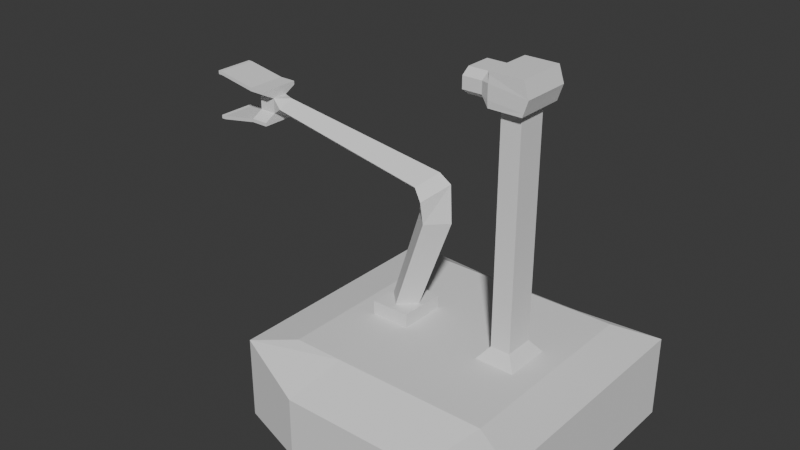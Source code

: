 # Source: character.blend  (saved by Blender 4.4.32; exported with 4.5.12 LTS)
import bpy
from mathutils import Matrix  # noqa: F401  (used for matrix-valued properties, if any)

bpy.ops.wm.read_factory_settings(use_empty=True)
scene = bpy.context.scene
scene.name = 'Scene'

# ---- collections
col_collection = bpy.data.collections.new('Collection'); scene.collection.children.link(col_collection)

# ---- world
world_world = bpy.data.worlds.new('World'); scene.world = world_world
world_world.use_nodes = True; world_world.node_tree.nodes.clear()
_N = world_world.node_tree.nodes; _L = world_world.node_tree.links
n0 = _N.new('ShaderNodeOutputWorld'); n0.name = 'World Output'; n0.location = (300, 300)
n1 = _N.new('ShaderNodeBackground'); n1.name = 'Background'; n1.location = (10, 300)
n1.inputs[0].default_value = (0.05088, 0.05088, 0.05088, 1.0)
_L.new(n1.outputs[0], n0.inputs[0])
n0.is_active_output = True
world_world.color = (0.05088, 0.05088, 0.05088)
world_world.sun_shadow_jitter_overblur = 0.0

# ---- meshes
me_plane = bpy.data.meshes.new('Plane')
me_plane.from_pydata([(0.5437, -0.1637, 0.6281), (-0.5437, -0.1637, 0.6281), (-0.5437, 0.1637, 0.6281), (0.5437, 0.1637, 0.6281), (-0.7021, 0.7021, 0.6281), (0.7021, 0.7021, 0.6281), (0.7021, -0.7021, 0.6281), (-0.7021, -0.7021, 0.6281), (-1.0, -0.8408, 0.5697), (1.0, -0.8408, 0.5697), (-1.0, 0.8408, 0.5697), (1.0, 0.8408, 0.5697), (1.0, 0.8408, 0.0), (-1.0, 0.8408, 0.0), (1.0, -0.8408, 0.0), (-1.0, -0.8408, 0.0), (0.0, 0.7021, 0.6281), (0.0, 0.1637, 0.6281), (0.0, -0.1637, 0.6281), (0.0, -1.0, 0.4283), (0.0, -0.7021, 0.6281), (0.0, 1.0, 0.0), (0.0, -1.0, 0.0), (0.0, 1.0, 0.4283), (0.2719, -0.1637, 0.6281), (0.5, -1.0, 0.4283), (0.351, -0.7021, 0.6281), (0.5, -1.0, 0.0), (0.351, 0.7021, 0.6281), (0.2719, 0.1637, 0.6281), (0.5, 1.0, 0.0), (0.5, 1.0, 0.4283), (-0.351, 0.7021, 0.6281), (-0.2719, 0.1637, 0.6281), (-0.5, 1.0, 0.0), (-0.5, 1.0, 0.4283), (-0.2719, -0.1637, 0.6281), (-0.5, -1.0, 0.4283), (-0.351, -0.7021, 0.6281), (-0.5, -1.0, 0.0), (0.4757, -0.1028, 0.714), (0.4757, 0.1028, 0.714), (0.3399, -0.1028, 0.714), (0.3399, 0.1028, 0.714), (0.4757, -0.1028, 2.259), (0.4757, 0.1028, 2.259), (0.3399, -0.1028, 2.259), (0.3399, 0.1028, 2.259), (-0.5437, 0.1637, 0.7236), (-0.5437, -0.1637, 0.7236), (-0.2719, 0.1637, 0.7236), (-0.2719, -0.1637, 0.7236), (0.5202, -0.1702, 2.259), (0.5202, 0.1702, 2.259), (0.2954, -0.1702, 2.259), (0.2954, 0.1702, 2.259), (0.5202, -0.1702, 2.472), (0.5202, 0.1702, 2.472), (0.2954, -0.1702, 2.472), (0.2954, 0.1702, 2.472), (-0.5147, -0.0001003, 0.7236), (-0.4079, -0.1069, 0.7236), (-0.4077, 0.1069, 0.7236), (-0.3009, 0.0001003, 0.7236), (-0.3023, -0.0001157, 1.377), (-0.1792, -0.1233, 1.377), (-0.1789, 0.1233, 1.377), (-0.05576, 0.0001157, 1.377), (-0.2914, -0.0001408, 1.437), (-0.1792, -0.15, 1.536), (-0.1789, 0.15, 1.536), (-0.06672, 0.0001407, 1.635), (-0.3353, -0.0001157, 1.527), (-0.243, -0.1233, 1.608), (-0.2428, 0.1233, 1.608), (-0.1506, 0.0001157, 1.69), (-1.443, -7.599e-05, 1.735), (-1.413, -0.08103, 1.799), (-1.413, 0.08103, 1.799), (-1.382, 7.609e-05, 1.863), (0.2954, -0.1702, 2.451), (0.2954, 0.1702, 2.451), (0.5559, -0.1702, 2.365), (0.5559, 0.1702, 2.365), (0.2341, -0.08679, 2.274), (0.2341, 0.08679, 2.274), (0.2341, 0.08679, 2.435), (0.2341, -0.08679, 2.435), (0.1005, -0.08679, 2.274), (0.1005, 0.08679, 2.274), (0.1005, 0.08679, 2.435), (0.1005, -0.08679, 2.435), (0.2954, 0.1659, 2.355), (0.538, 0.1702, 2.312), (0.2954, -0.1744, 2.355), (0.538, -0.1702, 2.312), (0.2341, 0.1419, 2.355), (0.2341, -0.1419, 2.355), (0.1005, 0.1419, 2.355), (0.1005, -0.1419, 2.355), (0.2954, -0.1744, 2.403), (0.547, -0.1702, 2.339), (0.2341, -0.1419, 2.395), (0.1005, -0.1419, 2.395), (0.2954, 0.1659, 2.403), (0.547, 0.1702, 2.339), (0.2341, 0.1419, 2.395), (0.1005, 0.1419, 2.395), (0.2954, 0.1659, 2.307), (0.5291, 0.1702, 2.285), (0.2341, 0.1419, 2.315), (0.1005, 0.1419, 2.315), (0.2954, -0.1744, 2.307), (0.5291, -0.1702, 2.285), (0.2341, -0.1419, 2.315), (0.1005, -0.1419, 2.315), (-1.492, 0.05551, 1.748), (-1.492, -0.05456, 1.748), (-1.492, 0.05551, 1.851), (-1.492, -0.05456, 1.851), (-1.614, 0.05551, 1.748), (-1.614, -0.05456, 1.748), (-1.614, 0.05551, 1.851), (-1.614, -0.05456, 1.851), (-1.492, 0.1379, 1.703), (-1.492, -0.1369, 1.703), (-1.492, -0.1369, 1.895), (-1.492, 0.1379, 1.895), (-1.614, 0.1379, 1.703), (-1.614, -0.1369, 1.703), (-1.614, -0.1369, 1.895), (-1.614, 0.1379, 1.895), (-1.492, 0.1379, 1.679), (-1.492, -0.1369, 1.679), (-1.492, -0.1369, 1.92), (-1.492, 0.1379, 1.92), (-1.614, 0.1379, 1.679), (-1.614, -0.1369, 1.679), (-1.614, -0.1369, 1.92), (-1.614, 0.1379, 1.92), (-1.893, 0.1379, 1.653), (-1.893, -0.1369, 1.653), (-1.893, -0.1369, 1.945), (-1.893, 0.1379, 1.945), (-1.893, 0.1379, 1.629), (-1.893, -0.1369, 1.629), (-1.893, -0.1369, 1.97), (-1.893, 0.1379, 1.97), (-1.922, 0.1379, 1.653), (-1.922, -0.1369, 1.653), (-1.922, -0.1369, 1.945), (-1.922, 0.1379, 1.945), (-1.922, 0.1379, 1.629), (-1.922, -0.1369, 1.629), (-1.922, -0.1369, 1.97), (-1.922, 0.1379, 1.97)], [], [(26, 6, 0, 24), (29, 24, 42, 43), (6, 5, 3, 0), (32, 4, 2, 33), (9, 11, 5, 6), (4, 7, 1, 2), (13, 15, 8, 10), (10, 8, 7, 4), (14, 12, 11, 9), (35, 10, 4, 32), (27, 30, 12, 14), (25, 9, 6, 26), (34, 13, 10, 35), (27, 14, 9, 25), (39, 22, 19, 37), (30, 21, 23, 31), (37, 19, 20, 38), (39, 34, 21, 22), (31, 23, 16, 28), (28, 16, 17, 29), (36, 18, 17, 33), (38, 20, 18, 36), (5, 28, 29, 3), (11, 31, 28, 5), (12, 30, 31, 11), (22, 27, 25, 19), (19, 25, 26, 20), (22, 21, 30, 27), (18, 24, 29, 17), (20, 26, 24, 18), (7, 38, 36, 1), (1, 36, 51, 49), (15, 13, 34, 39), (8, 37, 38, 7), (15, 39, 37, 8), (21, 34, 35, 23), (23, 35, 32, 16), (16, 32, 33, 17), (41, 43, 47, 45), (24, 0, 40, 42), (0, 3, 41, 40), (3, 29, 43, 41), (45, 47, 55, 53), (40, 41, 45, 44), (43, 42, 46, 47), (42, 40, 44, 46), (49, 51, 63, 61), (2, 1, 49, 48), (36, 33, 50, 51), (33, 2, 48, 50), (81, 80, 58, 59), (44, 45, 53, 52), (47, 46, 54, 55), (46, 44, 52, 54), (58, 56, 57, 59), (80, 82, 56, 58), (83, 81, 59, 57), (82, 83, 57, 56), (60, 61, 65, 64), (48, 49, 61, 60), (51, 50, 62, 63), (50, 48, 60, 62), (67, 66, 70, 71), (63, 62, 66, 67), (62, 60, 64, 66), (61, 63, 67, 65), (69, 71, 75, 73), (66, 64, 68, 70), (65, 67, 71, 69), (64, 65, 69, 68), (75, 74, 78, 79), (68, 69, 73, 72), (71, 70, 74, 75), (70, 68, 72, 74), (74, 72, 76, 78), (73, 75, 79, 77), (72, 73, 77, 76), (101, 105, 83, 82), (105, 104, 81, 83), (100, 101, 82, 80), (108, 55, 85, 110), (102, 87, 91, 103), (55, 54, 84, 85), (100, 80, 87, 102), (80, 81, 86, 87), (107, 103, 91, 90), (85, 84, 88, 89), (87, 86, 90, 91), (110, 85, 89, 111), (106, 96, 98, 107), (111, 115, 99, 98), (112, 94, 97, 114), (114, 97, 99, 115), (104, 92, 96, 106), (112, 113, 95, 94), (109, 108, 92, 93), (113, 109, 93, 95), (81, 104, 106, 86), (86, 106, 107, 90), (98, 99, 103, 107), (94, 100, 102, 97), (97, 102, 103, 99), (94, 95, 101, 100), (93, 92, 104, 105), (95, 93, 105, 101), (52, 53, 109, 113), (53, 55, 108, 109), (54, 52, 113, 112), (84, 114, 115, 88), (54, 112, 114, 84), (89, 88, 115, 111), (96, 110, 111, 98), (92, 108, 110, 96), (77, 79, 119, 117), (76, 77, 117, 116), (79, 78, 118, 119), (78, 76, 116, 118), (118, 116, 120, 122), (117, 119, 123, 121), (119, 118, 127, 126), (117, 121, 129, 125), (120, 121, 123, 122), (139, 131, 143, 147), (127, 131, 139, 135), (118, 122, 131, 127), (121, 120, 128, 129), (123, 119, 126, 130), (120, 116, 124, 128), (116, 117, 125, 124), (122, 123, 130, 131), (132, 133, 137, 136), (134, 135, 139, 138), (124, 125, 133, 132), (130, 126, 134, 138), (128, 124, 132, 136), (128, 136, 144, 140), (126, 127, 135, 134), (125, 129, 137, 133), (142, 146, 154, 150), (141, 140, 148, 149), (129, 128, 140, 141), (130, 138, 146, 142), (136, 137, 145, 144), (137, 129, 141, 145), (131, 130, 142, 143), (138, 139, 147, 146), (149, 148, 152, 153), (151, 150, 154, 155), (140, 144, 152, 148), (146, 147, 155, 154), (143, 142, 150, 151), (145, 141, 149, 153), (147, 143, 151, 155), (144, 145, 153, 152)])
_uv = me_plane.uv_layers.new(name='UVMap')
_uv.uv.foreach_set('vector', [0.75, 0.0, 1.0, 0.0, 1.0, 0.0, 0.75, 0.0, 0.75, 1.0, 0.75, 0.0, 0.75, 0.0, 0.75, 1.0, 1.0, 0.0, 1.0, 1.0, 1.0, 1.0, 1.0, 0.0, 0.25, 1.0, 0.0, 1.0, 0.0, 1.0, 0.25, 1.0, 1.0, 0.0, 1.0, 1.0, 1.0, 1.0, 1.0, 0.0, 0.0, 1.0, 0.0, 0.0, 0.0, 0.0, 0.0, 1.0, 0.0, 1.0, 0.0, 0.0, 0.0, 0.0, 0.0, 1.0, 0.0, 1.0, 0.0, 0.0, 0.0, 0.0, 0.0, 1.0, 1.0, 0.0, 1.0, 1.0, 1.0, 1.0, 1.0, 0.0, 0.25, 1.0, 0.0, 1.0, 0.0, 1.0, 0.25, 1.0, 0.75, 0.0, 0.75, 1.0, 1.0, 1.0, 1.0, 0.0, 0.75, 0.0, 1.0, 0.0, 1.0, 0.0, 0.75, 0.0, 0.25, 1.0, 0.0, 1.0, 0.0, 1.0, 0.25, 1.0, 0.75, 0.0, 1.0, 0.0, 1.0, 0.0, 0.75, 0.0, 0.25, 0.0, 0.5, 0.0, 0.5, 0.0, 0.25, 0.0, 0.75, 1.0, 0.5, 1.0, 0.5, 1.0, 0.75, 1.0, 0.25, 0.0, 0.5, 0.0, 0.5, 0.0, 0.25, 0.0, 0.25, 0.0, 0.25, 1.0, 0.5, 1.0, 0.5, 0.0, 0.75, 1.0, 0.5, 1.0, 0.5, 1.0, 0.75, 1.0, 0.75, 1.0, 0.5, 1.0, 0.5, 1.0, 0.75, 1.0, 0.25, 0.0, 0.5, 0.0, 0.5, 1.0, 0.25, 1.0, 0.25, 0.0, 0.5, 0.0, 0.5, 0.0, 0.25, 0.0, 1.0, 1.0, 0.75, 1.0, 0.75, 1.0, 1.0, 1.0, 1.0, 1.0, 0.75, 1.0, 0.75, 1.0, 1.0, 1.0, 1.0, 1.0, 0.75, 1.0, 0.75, 1.0, 1.0, 1.0, 0.5, 0.0, 0.75, 0.0, 0.75, 0.0, 0.5, 0.0, 0.5, 0.0, 0.75, 0.0, 0.75, 0.0, 0.5, 0.0, 0.5, 0.0, 0.5, 1.0, 0.75, 1.0, 0.75, 0.0, 0.5, 0.0, 0.75, 0.0, 0.75, 1.0, 0.5, 1.0, 0.5, 0.0, 0.75, 0.0, 0.75, 0.0, 0.5, 0.0, 0.0, 0.0, 0.25, 0.0, 0.25, 0.0, 0.0, 0.0, 0.0, 0.0, 0.25, 0.0, 0.25, 0.0, 0.0, 0.0, 0.0, 0.0, 0.0, 1.0, 0.25, 1.0, 0.25, 0.0, 0.0, 0.0, 0.25, 0.0, 0.25, 0.0, 0.0, 0.0, 0.0, 0.0, 0.25, 0.0, 0.25, 0.0, 0.0, 0.0, 0.5, 1.0, 0.25, 1.0, 0.25, 1.0, 0.5, 1.0, 0.5, 1.0, 0.25, 1.0, 0.25, 1.0, 0.5, 1.0, 0.5, 1.0, 0.25, 1.0, 0.25, 1.0, 0.5, 1.0, 1.0, 1.0, 0.75, 1.0, 0.75, 1.0, 1.0, 1.0, 0.75, 0.0, 1.0, 0.0, 1.0, 0.0, 0.75, 0.0, 1.0, 0.0, 1.0, 1.0, 1.0, 1.0, 1.0, 0.0, 1.0, 1.0, 0.75, 1.0, 0.75, 1.0, 1.0, 1.0, 1.0, 1.0, 0.75, 1.0, 0.75, 1.0, 1.0, 1.0, 1.0, 0.0, 1.0, 1.0, 1.0, 1.0, 1.0, 0.0, 0.75, 1.0, 0.75, 0.0, 0.75, 0.0, 0.75, 1.0, 0.75, 0.0, 1.0, 0.0, 1.0, 0.0, 0.75, 0.0, 0.0, 0.0, 0.25, 0.0, 0.25, 0.0, 0.0, 0.0, 0.0, 1.0, 0.0, 0.0, 0.0, 0.0, 0.0, 1.0, 0.25, 0.0, 0.25, 1.0, 0.25, 1.0, 0.25, 0.0, 0.25, 1.0, 0.0, 1.0, 0.0, 1.0, 0.25, 1.0, 0.75, 1.0, 0.75, 0.0, 0.75, 0.0, 0.75, 1.0, 1.0, 0.0, 1.0, 1.0, 1.0, 1.0, 1.0, 0.0, 0.75, 1.0, 0.75, 0.0, 0.75, 0.0, 0.75, 1.0, 0.75, 0.0, 1.0, 0.0, 1.0, 0.0, 0.75, 0.0, 0.75, 0.0, 1.0, 0.0, 1.0, 1.0, 0.75, 1.0, 0.75, 0.0, 1.0, 0.0, 1.0, 0.0, 0.75, 0.0, 1.0, 1.0, 0.75, 1.0, 0.75, 1.0, 1.0, 1.0, 1.0, 0.0, 1.0, 1.0, 1.0, 1.0, 1.0, 0.0, 0.0, 1.0, 0.0, 0.0, 0.0, 0.0, 0.0, 1.0, 0.0, 1.0, 0.0, 0.0, 0.0, 0.0, 0.0, 1.0, 0.25, 0.0, 0.25, 1.0, 0.25, 1.0, 0.25, 0.0, 0.25, 1.0, 0.0, 1.0, 0.0, 1.0, 0.25, 1.0, 0.25, 0.0, 0.25, 1.0, 0.25, 1.0, 0.25, 0.0, 0.25, 0.0, 0.25, 1.0, 0.25, 1.0, 0.25, 0.0, 0.25, 1.0, 0.0, 1.0, 0.0, 1.0, 0.25, 1.0, 0.0, 0.0, 0.25, 0.0, 0.25, 0.0, 0.0, 0.0, 0.0, 0.0, 0.25, 0.0, 0.25, 0.0, 0.0, 0.0, 0.25, 1.0, 0.0, 1.0, 0.0, 1.0, 0.25, 1.0, 0.0, 0.0, 0.25, 0.0, 0.25, 0.0, 0.0, 0.0, 0.0, 1.0, 0.0, 0.0, 0.0, 0.0, 0.0, 1.0, 0.25, 0.0, 0.25, 1.0, 0.25, 1.0, 0.25, 0.0, 0.0, 1.0, 0.0, 0.0, 0.0, 0.0, 0.0, 1.0, 0.25, 0.0, 0.25, 1.0, 0.25, 1.0, 0.25, 0.0, 0.25, 1.0, 0.0, 1.0, 0.0, 1.0, 0.25, 1.0, 0.25, 1.0, 0.0, 1.0, 0.0, 1.0, 0.25, 1.0, 0.0, 0.0, 0.25, 0.0, 0.25, 0.0, 0.0, 0.0, 0.0, 1.0, 0.0, 0.0, 0.0, 0.0, 0.0, 1.0, 1.0, 0.0, 1.0, 1.0, 1.0, 1.0, 1.0, 0.0, 1.0, 1.0, 0.75, 1.0, 0.75, 1.0, 1.0, 1.0, 0.75, 0.0, 1.0, 0.0, 1.0, 0.0, 0.75, 0.0, 0.75, 1.0, 0.75, 1.0, 0.75, 1.0, 0.75, 1.0, 0.75, 0.0, 0.75, 0.0, 0.75, 0.0, 0.75, 0.0, 0.75, 1.0, 0.75, 0.0, 0.75, 0.0, 0.75, 1.0, 0.75, 0.0, 0.75, 0.0, 0.75, 0.0, 0.75, 0.0, 0.75, 0.0, 0.75, 1.0, 0.75, 1.0, 0.75, 0.0, 0.75, 1.0, 0.75, 0.0, 0.75, 0.0, 0.75, 1.0, 0.75, 1.0, 0.75, 0.0, 0.75, 0.0, 0.75, 1.0, 0.75, 0.0, 0.75, 1.0, 0.75, 1.0, 0.75, 0.0, 0.75, 1.0, 0.75, 1.0, 0.75, 1.0, 0.75, 1.0, 0.75, 1.0, 0.75, 1.0, 0.75, 1.0, 0.75, 1.0, 0.75, 1.0, 0.75, 0.0, 0.75, 0.0, 0.75, 1.0, 0.75, 0.0, 0.75, 0.0, 0.75, 0.0, 0.75, 0.0, 0.75, 0.0, 0.75, 0.0, 0.75, 0.0, 0.75, 0.0, 0.75, 1.0, 0.75, 1.0, 0.75, 1.0, 0.75, 1.0, 0.75, 0.0, 1.0, 0.0, 1.0, 0.0, 0.75, 0.0, 1.0, 1.0, 0.75, 1.0, 0.75, 1.0, 1.0, 1.0, 1.0, 0.0, 1.0, 1.0, 1.0, 1.0, 1.0, 0.0, 0.75, 1.0, 0.75, 1.0, 0.75, 1.0, 0.75, 1.0, 0.75, 1.0, 0.75, 1.0, 0.75, 1.0, 0.75, 1.0, 0.75, 1.0, 0.75, 0.0, 0.75, 0.0, 0.75, 1.0, 0.75, 0.0, 0.75, 0.0, 0.75, 0.0, 0.75, 0.0, 0.75, 0.0, 0.75, 0.0, 0.75, 0.0, 0.75, 0.0, 0.75, 0.0, 1.0, 0.0, 1.0, 0.0, 0.75, 0.0, 1.0, 1.0, 0.75, 1.0, 0.75, 1.0, 1.0, 1.0, 1.0, 0.0, 1.0, 1.0, 1.0, 1.0, 1.0, 0.0, 1.0, 0.0, 1.0, 1.0, 1.0, 1.0, 1.0, 0.0, 1.0, 1.0, 0.75, 1.0, 0.75, 1.0, 1.0, 1.0, 0.75, 0.0, 1.0, 0.0, 1.0, 0.0, 0.75, 0.0, 0.75, 0.0, 0.75, 0.0, 0.75, 0.0, 0.75, 0.0, 0.75, 0.0, 0.75, 0.0, 0.75, 0.0, 0.75, 0.0, 0.75, 1.0, 0.75, 0.0, 0.75, 0.0, 0.75, 1.0, 0.75, 1.0, 0.75, 1.0, 0.75, 1.0, 0.75, 1.0, 0.75, 1.0, 0.75, 1.0, 0.75, 1.0, 0.75, 1.0, 0.0, 0.0, 0.25, 0.0, 0.25, 0.0, 0.0, 0.0, 0.0, 1.0, 0.0, 0.0, 0.0, 0.0, 0.0, 1.0, 0.25, 0.0, 0.25, 1.0, 0.25, 1.0, 0.25, 0.0, 0.25, 1.0, 0.0, 1.0, 0.0, 1.0, 0.25, 1.0, 0.25, 1.0, 0.0, 1.0, 0.0, 1.0, 0.25, 1.0, 0.0, 0.0, 0.25, 0.0, 0.25, 0.0, 0.0, 0.0, 0.25, 0.0, 0.25, 1.0, 0.25, 1.0, 0.25, 0.0, 0.0, 0.0, 0.0, 0.0, 0.0, 0.0, 0.0, 0.0, 0.0, 1.0, 0.0, 0.0, 0.25, 0.0, 0.25, 1.0, 0.25, 1.0, 0.25, 1.0, 0.25, 1.0, 0.25, 1.0, 0.25, 1.0, 0.25, 1.0, 0.25, 1.0, 0.25, 1.0, 0.25, 1.0, 0.25, 1.0, 0.25, 1.0, 0.25, 1.0, 0.0, 0.0, 0.0, 1.0, 0.0, 1.0, 0.0, 0.0, 0.25, 0.0, 0.25, 0.0, 0.25, 0.0, 0.25, 0.0, 0.0, 1.0, 0.0, 1.0, 0.0, 1.0, 0.0, 1.0, 0.0, 1.0, 0.0, 0.0, 0.0, 0.0, 0.0, 1.0, 0.25, 1.0, 0.25, 0.0, 0.25, 0.0, 0.25, 1.0, 0.0, 1.0, 0.0, 0.0, 0.0, 0.0, 0.0, 1.0, 0.25, 0.0, 0.25, 1.0, 0.25, 1.0, 0.25, 0.0, 0.0, 1.0, 0.0, 0.0, 0.0, 0.0, 0.0, 1.0, 0.25, 0.0, 0.25, 0.0, 0.25, 0.0, 0.25, 0.0, 0.0, 1.0, 0.0, 1.0, 0.0, 1.0, 0.0, 1.0, 0.0, 1.0, 0.0, 1.0, 0.0, 1.0, 0.0, 1.0, 0.25, 0.0, 0.25, 1.0, 0.25, 1.0, 0.25, 0.0, 0.0, 0.0, 0.0, 0.0, 0.0, 0.0, 0.0, 0.0, 0.25, 0.0, 0.25, 0.0, 0.25, 0.0, 0.25, 0.0, 0.0, 0.0, 0.0, 1.0, 0.0, 1.0, 0.0, 0.0, 0.0, 0.0, 0.0, 1.0, 0.0, 1.0, 0.0, 0.0, 0.25, 0.0, 0.25, 0.0, 0.25, 0.0, 0.25, 0.0, 0.0, 1.0, 0.0, 0.0, 0.0, 0.0, 0.0, 1.0, 0.0, 0.0, 0.0, 0.0, 0.0, 0.0, 0.0, 0.0, 0.25, 1.0, 0.25, 0.0, 0.25, 0.0, 0.25, 1.0, 0.25, 0.0, 0.25, 1.0, 0.25, 1.0, 0.25, 0.0, 0.0, 0.0, 0.0, 1.0, 0.0, 1.0, 0.0, 0.0, 0.25, 1.0, 0.25, 0.0, 0.25, 0.0, 0.25, 1.0, 0.0, 1.0, 0.0, 1.0, 0.0, 1.0, 0.0, 1.0, 0.25, 0.0, 0.25, 1.0, 0.25, 1.0, 0.25, 0.0, 0.25, 1.0, 0.25, 0.0, 0.25, 0.0, 0.25, 1.0, 0.0, 0.0, 0.0, 0.0, 0.0, 0.0, 0.0, 0.0, 0.25, 1.0, 0.25, 1.0, 0.25, 1.0, 0.25, 1.0, 0.0, 1.0, 0.0, 0.0, 0.0, 0.0, 0.0, 1.0])
me_plane.update()

# ---- objects
ob_plane = bpy.data.objects.new('Plane', me_plane)

# ---- transforms, parenting, visibility, modifiers, constraints
ob_plane.location = (0.0, 0.0, 0.0)

# ---- collection membership
col_collection.objects.link(ob_plane)

# ---- scene / render settings (as saved in the file)
scene.frame_start = 1; scene.frame_end = 250; scene.frame_set(1)
scene.render.engine = 'BLENDER_EEVEE_NEXT'
bpy.context.view_layer.update()

# ---- added for rendering (the .blend has no active camera and no usable light): camera, sun
cam_auto = bpy.data.cameras.new('AutoCamera')
cam_auto.lens = 50.0
cam_auto.sensor_width = 36.0
cam_auto.clip_end = 1000.0
ob_auto_camera = bpy.data.objects.new('AutoCamera', cam_auto)
scene.collection.objects.link(ob_auto_camera)
ob_auto_camera.location = (3.53465, -4.7948, 4.43265)
ob_auto_camera.rotation_euler = (1.09748, -7.21219e-08, 0.694738)
scene.camera = ob_auto_camera
light_auto_sun = bpy.data.lights.new('AutoSun', 'SUN')
light_auto_sun.energy = 3.0
light_auto_sun.angle = 0.0523599
ob_auto_sun = bpy.data.objects.new('AutoSun', light_auto_sun)
scene.collection.objects.link(ob_auto_sun)
ob_auto_sun.rotation_euler = (0.872665, 0.174533, 0.523599)
bpy.context.view_layer.update()
